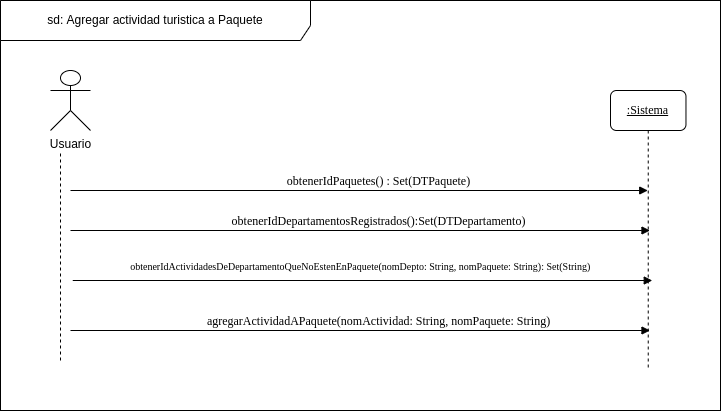

The diagram above was exported from draw.io. Its source (the exported page's mxGraphModel, read from the mxfile embedded in the PNG):
<mxGraphModel dx="1422" dy="905" grid="1" gridSize="10" guides="1" tooltips="1" connect="1" arrows="1" fold="1" page="1" pageScale="1" pageWidth="827" pageHeight="1169" math="0" shadow="0">
  <root>
    <mxCell id="0" />
    <mxCell id="1" parent="0" />
    <mxCell id="FisYUTveY79NQtT9yuyq-1" value="" style="rounded=0;whiteSpace=wrap;html=1;" vertex="1" parent="1">
      <mxGeometry x="210" y="60" width="720" height="410" as="geometry" />
    </mxCell>
    <mxCell id="rtK_zYfUGI3sIR8peIhu-11" value="sd: Agregar actividad turistica a Paquete" style="shape=umlFrame;whiteSpace=wrap;html=1;width=310;height=40;" parent="1" vertex="1">
      <mxGeometry x="210" y="60" width="720" height="410" as="geometry" />
    </mxCell>
    <mxCell id="rtK_zYfUGI3sIR8peIhu-3" value="Usuario" style="shape=umlActor;verticalLabelPosition=bottom;verticalAlign=top;html=1;outlineConnect=0;rounded=1;" parent="1" vertex="1">
      <mxGeometry x="260" y="130" width="40" height="60" as="geometry" />
    </mxCell>
    <mxCell id="rtK_zYfUGI3sIR8peIhu-4" value="obtenerIdPaquetes() : Set(DTPaquete)" style="html=1;verticalAlign=bottom;endArrow=block;labelBackgroundColor=none;fontFamily=Verdana;fontSize=12;edgeStyle=elbowEdgeStyle;elbow=vertical;" parent="1" target="rtK_zYfUGI3sIR8peIhu-16" edge="1">
      <mxGeometry x="0.0684" relative="1" as="geometry">
        <mxPoint x="280" y="250" as="sourcePoint" />
        <mxPoint x="690" y="220" as="targetPoint" />
        <Array as="points">
          <mxPoint x="280" y="250" />
        </Array>
        <mxPoint as="offset" />
      </mxGeometry>
    </mxCell>
    <mxCell id="rtK_zYfUGI3sIR8peIhu-8" value="obtenerIdDepartamentosRegistrados():Set(DTDepartamento)" style="html=1;verticalAlign=bottom;endArrow=block;labelBackgroundColor=none;fontFamily=Verdana;fontSize=12;edgeStyle=elbowEdgeStyle;elbow=vertical;" parent="1" edge="1">
      <mxGeometry x="0.0613" relative="1" as="geometry">
        <mxPoint x="280" y="290" as="sourcePoint" />
        <mxPoint x="859.5" y="290" as="targetPoint" />
        <Array as="points">
          <mxPoint x="280" y="290" />
        </Array>
        <mxPoint as="offset" />
      </mxGeometry>
    </mxCell>
    <mxCell id="rtK_zYfUGI3sIR8peIhu-13" value="&lt;div&gt;&lt;span style=&quot;&quot;&gt;&#09;&lt;/span&gt;agregarActividadAPaquete(nomActividad: String, nomPaquete: String)&lt;/div&gt;" style="html=1;verticalAlign=bottom;endArrow=block;labelBackgroundColor=none;fontFamily=Verdana;fontSize=12;edgeStyle=elbowEdgeStyle;elbow=vertical;" parent="1" edge="1">
      <mxGeometry x="0.0613" relative="1" as="geometry">
        <mxPoint x="280" y="390" as="sourcePoint" />
        <mxPoint x="859.5" y="390" as="targetPoint" />
        <Array as="points">
          <mxPoint x="280" y="390" />
        </Array>
        <mxPoint as="offset" />
      </mxGeometry>
    </mxCell>
    <mxCell id="rtK_zYfUGI3sIR8peIhu-15" value="" style="endArrow=none;dashed=1;html=1;" parent="1" edge="1">
      <mxGeometry width="50" height="50" relative="1" as="geometry">
        <mxPoint x="270" y="420" as="sourcePoint" />
        <mxPoint x="270" y="210" as="targetPoint" />
      </mxGeometry>
    </mxCell>
    <mxCell id="rtK_zYfUGI3sIR8peIhu-16" value="&lt;u&gt;:Sistema&lt;/u&gt;" style="shape=umlLifeline;perimeter=lifelinePerimeter;whiteSpace=wrap;html=1;container=1;collapsible=0;recursiveResize=0;outlineConnect=0;rounded=1;shadow=0;comic=0;labelBackgroundColor=none;strokeWidth=1;fontFamily=Verdana;fontSize=12;align=center;" parent="1" vertex="1">
      <mxGeometry x="820" y="150" width="75.47" height="280" as="geometry" />
    </mxCell>
    <mxCell id="rtK_zYfUGI3sIR8peIhu-38" value="&lt;div&gt;&lt;span style=&quot;font-size: 10px;&quot;&gt;&lt;span style=&quot;&quot;&gt;&#09;&lt;/span&gt;obtenerIdActividadesDeDepartamentoQueNoEstenEnPaquete(nomDepto: String, nomPaquete: String): Set(String)&amp;nbsp;&lt;/span&gt;&lt;/div&gt;&lt;div&gt;&lt;br&gt;&lt;/div&gt;" style="html=1;verticalAlign=bottom;endArrow=block;labelBackgroundColor=none;fontFamily=Verdana;fontSize=12;edgeStyle=elbowEdgeStyle;elbow=vertical;" parent="1" edge="1">
      <mxGeometry x="-0.0069" y="-10" relative="1" as="geometry">
        <mxPoint x="282.25" y="340" as="sourcePoint" />
        <mxPoint x="861.75" y="340" as="targetPoint" />
        <Array as="points">
          <mxPoint x="282.25" y="340" />
        </Array>
        <mxPoint x="1" as="offset" />
      </mxGeometry>
    </mxCell>
  </root>
</mxGraphModel>